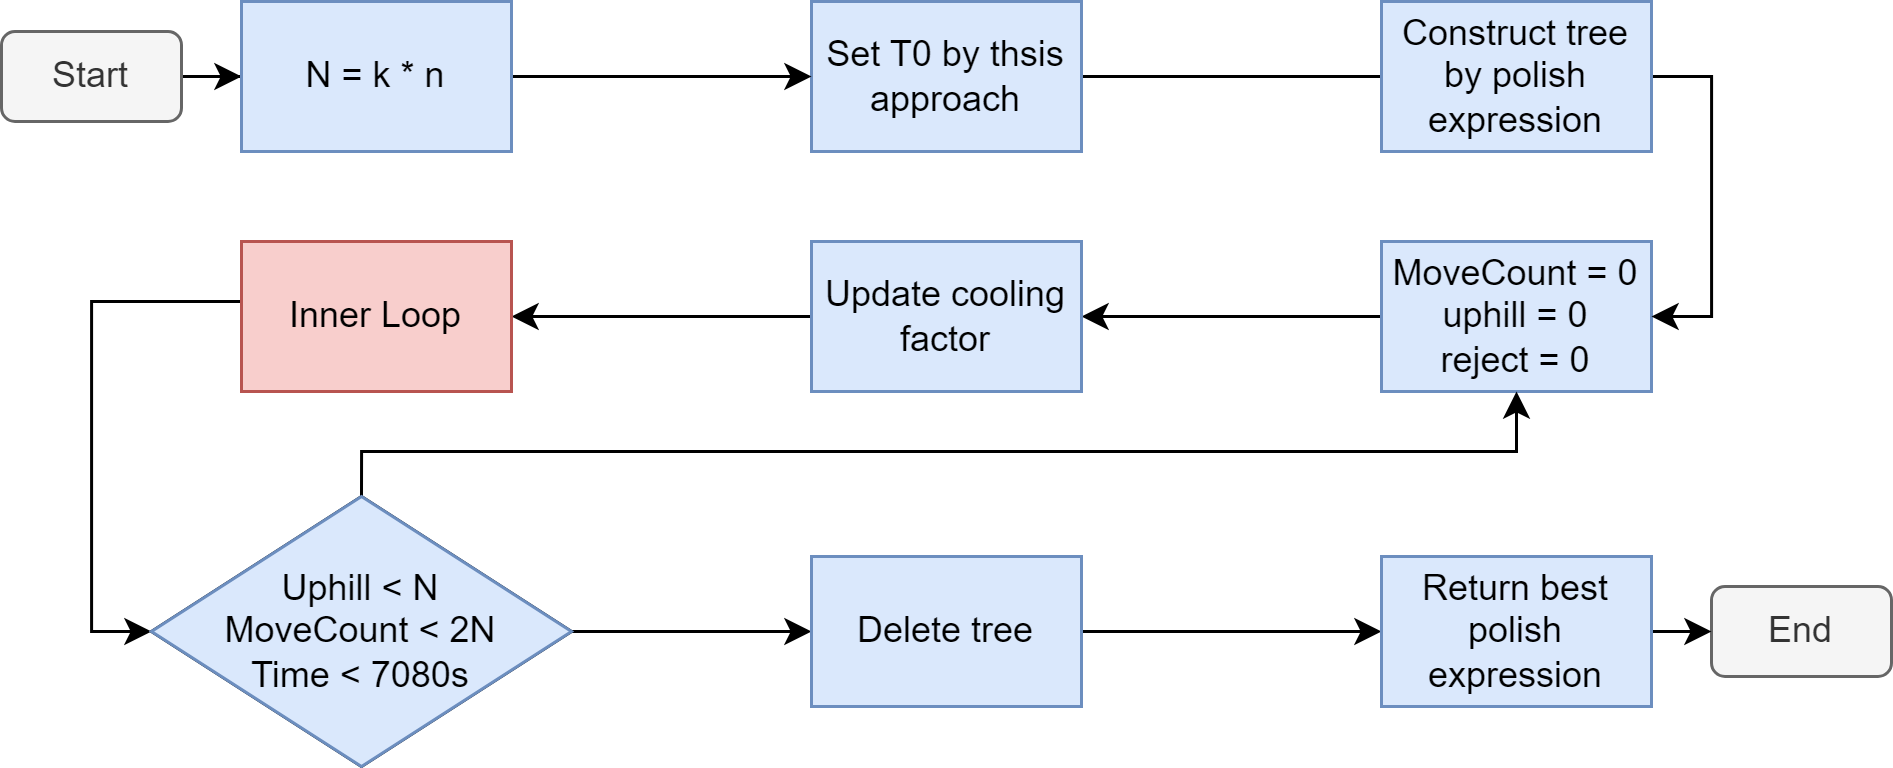

The diagram above was exported from draw.io. Its source (the exported page's mxGraphModel, read from the mxfile embedded in the PNG):
<mxGraphModel dx="977" dy="489" grid="1" gridSize="10" guides="1" tooltips="1" connect="1" arrows="1" fold="1" page="1" pageScale="1" pageWidth="827" pageHeight="1169" math="0" shadow="0">
  <root>
    <mxCell id="0" />
    <mxCell id="1" parent="0" />
    <mxCell id="ZSV7vXpHPXyvBP9BEOMb-1" value="End" style="rounded=1;whiteSpace=wrap;html=1;fillColor=#f5f5f5;fontColor=#333333;strokeColor=#666666;" vertex="1" parent="1">
      <mxGeometry x="570" y="235" width="60" height="30" as="geometry" />
    </mxCell>
    <mxCell id="ZSV7vXpHPXyvBP9BEOMb-13" style="edgeStyle=orthogonalEdgeStyle;rounded=0;orthogonalLoop=1;jettySize=auto;html=1;entryX=0;entryY=0.5;entryDx=0;entryDy=0;" edge="1" parent="1" source="ZSV7vXpHPXyvBP9BEOMb-2" target="ZSV7vXpHPXyvBP9BEOMb-10">
      <mxGeometry relative="1" as="geometry" />
    </mxCell>
    <mxCell id="ZSV7vXpHPXyvBP9BEOMb-2" value="Start" style="rounded=1;whiteSpace=wrap;html=1;fillColor=#f5f5f5;fontColor=#333333;strokeColor=#666666;" vertex="1" parent="1">
      <mxGeometry y="50" width="60" height="30" as="geometry" />
    </mxCell>
    <mxCell id="ZSV7vXpHPXyvBP9BEOMb-17" style="edgeStyle=orthogonalEdgeStyle;rounded=0;orthogonalLoop=1;jettySize=auto;html=1;entryX=1;entryY=0.5;entryDx=0;entryDy=0;" edge="1" parent="1" target="ZSV7vXpHPXyvBP9BEOMb-4">
      <mxGeometry relative="1" as="geometry">
        <mxPoint x="540" y="140" as="sourcePoint" />
        <Array as="points">
          <mxPoint x="460" y="140" />
          <mxPoint x="460" y="145" />
        </Array>
      </mxGeometry>
    </mxCell>
    <mxCell id="ZSV7vXpHPXyvBP9BEOMb-3" value="MoveCount = 0&lt;br&gt;uphill = 0&lt;br&gt;reject = 0" style="rounded=0;whiteSpace=wrap;html=1;fillColor=#dae8fc;strokeColor=#6c8ebf;" vertex="1" parent="1">
      <mxGeometry x="460" y="120" width="90" height="50" as="geometry" />
    </mxCell>
    <mxCell id="ZSV7vXpHPXyvBP9BEOMb-18" style="edgeStyle=orthogonalEdgeStyle;rounded=0;orthogonalLoop=1;jettySize=auto;html=1;entryX=1;entryY=0.5;entryDx=0;entryDy=0;" edge="1" parent="1" source="ZSV7vXpHPXyvBP9BEOMb-4" target="ZSV7vXpHPXyvBP9BEOMb-9">
      <mxGeometry relative="1" as="geometry" />
    </mxCell>
    <mxCell id="ZSV7vXpHPXyvBP9BEOMb-4" value="Update cooling factor" style="rounded=0;whiteSpace=wrap;html=1;fillColor=#dae8fc;strokeColor=#6c8ebf;" vertex="1" parent="1">
      <mxGeometry x="270" y="120" width="90" height="50" as="geometry" />
    </mxCell>
    <mxCell id="ZSV7vXpHPXyvBP9BEOMb-20" style="edgeStyle=orthogonalEdgeStyle;rounded=0;orthogonalLoop=1;jettySize=auto;html=1;exitX=1;exitY=0.5;exitDx=0;exitDy=0;entryX=0;entryY=0.5;entryDx=0;entryDy=0;" edge="1" parent="1" source="ZSV7vXpHPXyvBP9BEOMb-5" target="ZSV7vXpHPXyvBP9BEOMb-11">
      <mxGeometry relative="1" as="geometry" />
    </mxCell>
    <mxCell id="ZSV7vXpHPXyvBP9BEOMb-25" style="edgeStyle=orthogonalEdgeStyle;rounded=0;orthogonalLoop=1;jettySize=auto;html=1;exitX=0.5;exitY=0;exitDx=0;exitDy=0;entryX=0.5;entryY=1;entryDx=0;entryDy=0;" edge="1" parent="1" source="ZSV7vXpHPXyvBP9BEOMb-5" target="ZSV7vXpHPXyvBP9BEOMb-3">
      <mxGeometry relative="1" as="geometry">
        <mxPoint x="505" y="190" as="targetPoint" />
        <Array as="points">
          <mxPoint x="120" y="190" />
          <mxPoint x="505" y="190" />
        </Array>
      </mxGeometry>
    </mxCell>
    <mxCell id="ZSV7vXpHPXyvBP9BEOMb-5" value="Uphill &amp;lt; N&lt;br&gt;MoveCount &amp;lt; 2N&lt;br&gt;Time &amp;lt; 7080s" style="rhombus;whiteSpace=wrap;html=1;" vertex="1" parent="1">
      <mxGeometry x="50" y="205" width="140" height="90" as="geometry" />
    </mxCell>
    <mxCell id="ZSV7vXpHPXyvBP9BEOMb-15" style="edgeStyle=orthogonalEdgeStyle;rounded=0;orthogonalLoop=1;jettySize=auto;html=1;entryX=0;entryY=0.5;entryDx=0;entryDy=0;" edge="1" parent="1" source="ZSV7vXpHPXyvBP9BEOMb-7">
      <mxGeometry relative="1" as="geometry">
        <mxPoint x="540" y="64.99999999999989" as="targetPoint" />
      </mxGeometry>
    </mxCell>
    <mxCell id="ZSV7vXpHPXyvBP9BEOMb-7" value="Set T0 by thsis approach" style="rounded=0;whiteSpace=wrap;html=1;fillColor=#dae8fc;strokeColor=#6c8ebf;" vertex="1" parent="1">
      <mxGeometry x="270" y="40" width="90" height="50" as="geometry" />
    </mxCell>
    <mxCell id="ZSV7vXpHPXyvBP9BEOMb-28" style="edgeStyle=orthogonalEdgeStyle;rounded=0;orthogonalLoop=1;jettySize=auto;html=1;entryX=1;entryY=0.5;entryDx=0;entryDy=0;" edge="1" parent="1" source="ZSV7vXpHPXyvBP9BEOMb-8" target="ZSV7vXpHPXyvBP9BEOMb-3">
      <mxGeometry relative="1" as="geometry">
        <mxPoint x="560" y="130" as="targetPoint" />
        <Array as="points">
          <mxPoint x="570" y="65" />
          <mxPoint x="570" y="145" />
        </Array>
      </mxGeometry>
    </mxCell>
    <mxCell id="ZSV7vXpHPXyvBP9BEOMb-8" value="Construct tree by polish expression" style="rounded=0;whiteSpace=wrap;html=1;fillColor=#dae8fc;strokeColor=#6c8ebf;" vertex="1" parent="1">
      <mxGeometry x="460" y="40" width="90" height="50" as="geometry" />
    </mxCell>
    <mxCell id="ZSV7vXpHPXyvBP9BEOMb-19" style="edgeStyle=orthogonalEdgeStyle;rounded=0;orthogonalLoop=1;jettySize=auto;html=1;entryX=0;entryY=0.5;entryDx=0;entryDy=0;" edge="1" parent="1" source="ZSV7vXpHPXyvBP9BEOMb-9" target="ZSV7vXpHPXyvBP9BEOMb-5">
      <mxGeometry relative="1" as="geometry">
        <Array as="points">
          <mxPoint x="30" y="140" />
          <mxPoint x="30" y="250" />
        </Array>
      </mxGeometry>
    </mxCell>
    <mxCell id="ZSV7vXpHPXyvBP9BEOMb-9" value="Inner Loop" style="rounded=0;whiteSpace=wrap;html=1;fillColor=#f8cecc;strokeColor=#b85450;" vertex="1" parent="1">
      <mxGeometry x="80" y="120" width="90" height="50" as="geometry" />
    </mxCell>
    <mxCell id="ZSV7vXpHPXyvBP9BEOMb-14" style="edgeStyle=orthogonalEdgeStyle;rounded=0;orthogonalLoop=1;jettySize=auto;html=1;entryX=0;entryY=0.5;entryDx=0;entryDy=0;" edge="1" parent="1" source="ZSV7vXpHPXyvBP9BEOMb-10" target="ZSV7vXpHPXyvBP9BEOMb-7">
      <mxGeometry relative="1" as="geometry" />
    </mxCell>
    <mxCell id="ZSV7vXpHPXyvBP9BEOMb-10" value="N = k * n" style="rounded=0;whiteSpace=wrap;html=1;fillColor=#dae8fc;strokeColor=#6c8ebf;" vertex="1" parent="1">
      <mxGeometry x="80" y="40" width="90" height="50" as="geometry" />
    </mxCell>
    <mxCell id="ZSV7vXpHPXyvBP9BEOMb-21" style="edgeStyle=orthogonalEdgeStyle;rounded=0;orthogonalLoop=1;jettySize=auto;html=1;entryX=0;entryY=0.5;entryDx=0;entryDy=0;" edge="1" parent="1" source="ZSV7vXpHPXyvBP9BEOMb-11" target="ZSV7vXpHPXyvBP9BEOMb-12">
      <mxGeometry relative="1" as="geometry" />
    </mxCell>
    <mxCell id="ZSV7vXpHPXyvBP9BEOMb-11" value="Delete tree" style="rounded=0;whiteSpace=wrap;html=1;" vertex="1" parent="1">
      <mxGeometry x="270" y="225" width="90" height="50" as="geometry" />
    </mxCell>
    <mxCell id="ZSV7vXpHPXyvBP9BEOMb-22" style="edgeStyle=orthogonalEdgeStyle;rounded=0;orthogonalLoop=1;jettySize=auto;html=1;entryX=0;entryY=0.5;entryDx=0;entryDy=0;" edge="1" parent="1" target="ZSV7vXpHPXyvBP9BEOMb-1">
      <mxGeometry relative="1" as="geometry">
        <mxPoint x="530" y="250.0000000000001" as="sourcePoint" />
      </mxGeometry>
    </mxCell>
    <mxCell id="ZSV7vXpHPXyvBP9BEOMb-12" value="Return best polish expression" style="rounded=0;whiteSpace=wrap;html=1;fillColor=#dae8fc;strokeColor=#6c8ebf;" vertex="1" parent="1">
      <mxGeometry x="460" y="225" width="90" height="50" as="geometry" />
    </mxCell>
    <mxCell id="ZSV7vXpHPXyvBP9BEOMb-26" value="Uphill &amp;lt; N&lt;br&gt;MoveCount &amp;lt; 2N&lt;br&gt;Time &amp;lt; 7080s" style="rhombus;whiteSpace=wrap;html=1;fillColor=#dae8fc;strokeColor=#6c8ebf;" vertex="1" parent="1">
      <mxGeometry x="50" y="205" width="140" height="90" as="geometry" />
    </mxCell>
    <mxCell id="ZSV7vXpHPXyvBP9BEOMb-27" value="Delete tree" style="rounded=0;whiteSpace=wrap;html=1;fillColor=#dae8fc;strokeColor=#6c8ebf;" vertex="1" parent="1">
      <mxGeometry x="270" y="225" width="90" height="50" as="geometry" />
    </mxCell>
  </root>
</mxGraphModel>